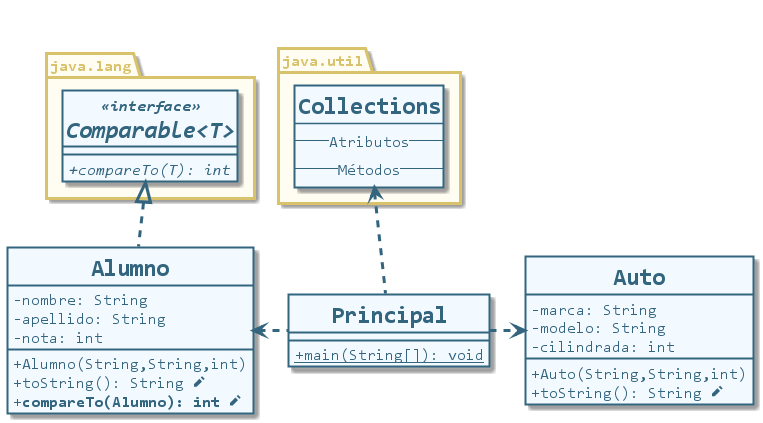

The diagram above was rendered by PlantUML. Its source (embedded in the PNG):
@startuml clases-comparable-java
skinparam BackgroundColor transparent
skinparam DefaultFontName Consolas
skinparam genericDisplay old

skinparam class {
    BackgroundColor #f2faff
    BorderColor #33657f
    FontColor #33657f
    FontStyle Bold
    FontSize 24
    BorderThickness 2
    AttributeIconSize 0
    AttributeFontColor #33657f
    AttributeFontSize 16
    AttributeFontStyle Regular 
    StereotypeFontColor #33657f
    StereotypeFontSize 16
    StereotypeFontStyle Italic Bold
}

skinparam package {
    BackgroundColor #fffcf2
    BorderColor #d8c36c
    FontColor #d8c36c
    FontStyle Bold
	FontSize 16
    BorderThickness 3
}

skinparam note {
    BackgroundColor #4182a3
    BorderColor #4182a3
    BorderThickness 2
    FontColor #f2faff
    FontName Tahoma
    FontSize 16
    FontStyle Bold
}

skinparam arrow {
    Color #33657f
    Thickness 3
    FontColor #33657f
    FontSize 16
}

hide circle
class Principal {
    {static} + main(String[]): void
}

class Auto {
    - marca: String
    - modelo: String
    - cilindrada: int
    + Auto(String,String,int)
    + toString(): String <&pencil>
}

class Alumno {
    - nombre: String
    - apellido: String
    - nota: int
    + Alumno(String,String,int)
    + toString(): String <&pencil>
    + **compareTo(Alumno): int <&pencil>**
}

together {
    package java.util {
        class Collections {
            --Atributos--
            --Métodos--
        }
    }

    package java.lang {
        interface Comparable<T> <<interface>> {
            {abstract} + compareTo(T): int
        }
    }
}

Alumno .up.|> Comparable
Principal .left.> Alumno
Principal .right.> Auto
Principal .up.> Collections
@enduml